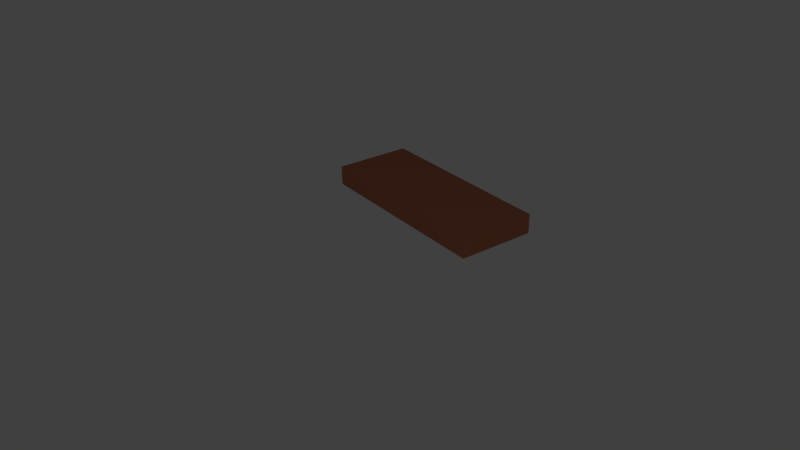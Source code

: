 # Source: SimpleWood.blend  (saved by Blender 2.77.0; exported with 4.5.12 LTS)
import bpy
from mathutils import Matrix  # noqa: F401  (used for matrix-valued properties, if any)

bpy.ops.wm.read_factory_settings(use_empty=True)
scene = bpy.context.scene
scene.name = 'Scene'

# ---- collections
col_collection_1 = bpy.data.collections.new('Collection 1'); scene.collection.children.link(col_collection_1)

# ---- materials (node trees are filled in below, after node groups)
mat_simplewood = bpy.data.materials.new('SimpleWood')
mat_simplewood.alpha_threshold = 0.0
mat_simplewood.use_transparent_shadow = False
mat_simplewood.diffuse_color = (0.4537, 0.1551, 0.08595, 1.0)
mat_simplewood.roughness = 0.5
mat_simplewood.specular_intensity = 0.0
mat_simplewood.line_color = (0.0, 0.0, 0.0, 1.0)

# ---- material node trees

# ---- world
world_world = bpy.data.worlds.new('World'); scene.world = world_world
world_world.color = (0.05088, 0.05088, 0.05088)
world_world.use_sun_shadow = False
world_world.sun_shadow_jitter_overblur = 0.0
world_world.cycles.sampling_method = 'MANUAL'

# ---- cameras
cam_camera_001 = bpy.data.cameras.new('Camera.001')
cam_camera_001.clip_end = 100.0
cam_camera_001.lens = 35.0
cam_camera_001.sensor_width = 32.0
cam_camera_001.sensor_height = 18.0
cam_camera_001.display_size = 2.0
cam_camera_001.dof.focus_distance = 0.0
cam_camera_001.dof.aperture_fstop = 128.0
cam_camera_001.dof.aperture_blades = 6

# ---- lights
light_point = bpy.data.lights.new('Point', 'POINT')
light_point.transmission_factor = 0.0
light_point.energy = 100.0
light_point.shadow_buffer_clip_start = 0.5
light_point.shadow_soft_size = 0.1
light_point.shadow_maximum_resolution = 0.006
light_point.use_absolute_resolution = True

# ---- meshes
me_cube = bpy.data.meshes.new('Cube')
me_cube.from_pydata([(0.4, 1.0, -0.1), (0.4, -1.0, -0.1), (-0.4, -1.0, -0.1), (-0.4, 1.0, -0.1), (0.4, 1.0, 0.1), (0.4, -1.0, 0.1), (-0.4, -1.0, 0.1), (-0.4, 1.0, 0.1)], [], [(0, 1, 2, 3), (4, 7, 6, 5), (0, 4, 5, 1), (1, 5, 6, 2), (2, 6, 7, 3), (4, 0, 3, 7)])
me_cube.materials.append(mat_simplewood)
me_cube.use_remesh_preserve_volume = False
me_cube.use_remesh_preserve_attributes = False
me_cube.use_mirror_vertex_groups = False
me_cube.update()

# ---- objects
ob_point = bpy.data.objects.new('Point', light_point)
ob_camera = bpy.data.objects.new('Camera', cam_camera_001)
ob_simplewood = bpy.data.objects.new('SimpleWood', me_cube)

# ---- transforms, parenting, visibility, modifiers, constraints
ob_point.location = (-4.829, -6.187, 4.832)
ob_point.lineart.crease_threshold = 0.0
ob_camera.location = (-4.829, -6.187, 3.851)
ob_camera.rotation_euler = (1.084, 0.01327, -0.631)
ob_camera.lineart.crease_threshold = 0.0
ob_simplewood.location = (0.0, 0.0, 0.0)
ob_simplewood.lock_rotations_4d = False
ob_simplewood.empty_display_type = 'ARROWS'
ob_simplewood.lineart.crease_threshold = 0.0

# ---- collection membership
col_collection_1.objects.link(ob_point)
col_collection_1.objects.link(ob_camera)
col_collection_1.objects.link(ob_simplewood)

# ---- scene / render settings (as saved in the file)
scene.camera = ob_camera
scene.frame_start = 1; scene.frame_end = 250; scene.frame_set(1)
scene.render.engine = 'BLENDER_EEVEE_NEXT'
scene.render.resolution_percentage = 50
scene.render.dither_intensity = 0.0
scene.cycles.use_denoising = False
scene.cycles.samples = 128
scene.cycles.sampling_pattern = 'TABULATED_SOBOL'
scene.cycles.light_sampling_threshold = 0.0
scene.cycles.use_adaptive_sampling = False
scene.cycles.use_light_tree = False
scene.cycles.blur_glossy = 0.0
scene.cycles.sample_clamp_indirect = 0.0
scene.view_settings.view_transform = 'Standard'
bpy.context.view_layer.update()
